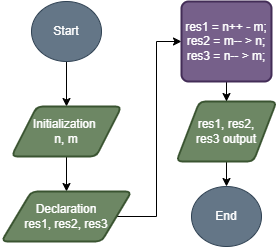

The diagram above was exported from draw.io. Its source (the exported page's mxGraphModel, read from the mxfile embedded in the PNG):
<mxGraphModel dx="751" dy="501" grid="1" gridSize="10" guides="1" tooltips="1" connect="1" arrows="1" fold="1" page="1" pageScale="1" pageWidth="827" pageHeight="1169" math="0" shadow="0">
  <root>
    <mxCell id="0" />
    <mxCell id="1" parent="0" />
    <mxCell id="XwvLUHMWpGhu7mFcBiJz-8" style="edgeStyle=orthogonalEdgeStyle;rounded=0;orthogonalLoop=1;jettySize=auto;html=1;exitX=0.5;exitY=1;exitDx=0;exitDy=0;entryX=0.5;entryY=0;entryDx=0;entryDy=0;" edge="1" parent="1" source="XwvLUHMWpGhu7mFcBiJz-1" target="XwvLUHMWpGhu7mFcBiJz-3">
      <mxGeometry relative="1" as="geometry" />
    </mxCell>
    <mxCell id="XwvLUHMWpGhu7mFcBiJz-1" value="Start" style="ellipse;whiteSpace=wrap;html=1;fillColor=#647687;fontColor=#ffffff;strokeColor=#314354;" vertex="1" parent="1">
      <mxGeometry x="290" y="30" width="70" height="60" as="geometry" />
    </mxCell>
    <mxCell id="XwvLUHMWpGhu7mFcBiJz-2" value="End" style="ellipse;whiteSpace=wrap;html=1;fillColor=#647687;fontColor=#ffffff;strokeColor=#314354;" vertex="1" parent="1">
      <mxGeometry x="450" y="215" width="70" height="60" as="geometry" />
    </mxCell>
    <mxCell id="XwvLUHMWpGhu7mFcBiJz-9" style="edgeStyle=orthogonalEdgeStyle;rounded=0;orthogonalLoop=1;jettySize=auto;html=1;exitX=0.5;exitY=1;exitDx=0;exitDy=0;entryX=0.5;entryY=0;entryDx=0;entryDy=0;" edge="1" parent="1" source="XwvLUHMWpGhu7mFcBiJz-3" target="XwvLUHMWpGhu7mFcBiJz-4">
      <mxGeometry relative="1" as="geometry" />
    </mxCell>
    <mxCell id="XwvLUHMWpGhu7mFcBiJz-3" value="Initialization&amp;nbsp;&lt;div&gt;n, m&lt;/div&gt;" style="shape=parallelogram;html=1;strokeWidth=2;perimeter=parallelogramPerimeter;whiteSpace=wrap;rounded=1;arcSize=12;size=0.23;fillColor=#6d8764;fontColor=#ffffff;strokeColor=#3A5431;" vertex="1" parent="1">
      <mxGeometry x="270" y="135" width="110" height="50" as="geometry" />
    </mxCell>
    <mxCell id="XwvLUHMWpGhu7mFcBiJz-10" style="edgeStyle=orthogonalEdgeStyle;rounded=0;orthogonalLoop=1;jettySize=auto;html=1;exitX=1;exitY=0.5;exitDx=0;exitDy=0;entryX=0;entryY=0.5;entryDx=0;entryDy=0;" edge="1" parent="1" source="XwvLUHMWpGhu7mFcBiJz-4" target="XwvLUHMWpGhu7mFcBiJz-6">
      <mxGeometry relative="1" as="geometry" />
    </mxCell>
    <mxCell id="XwvLUHMWpGhu7mFcBiJz-4" value="Declaration&lt;div&gt;res1, res2, res3&lt;/div&gt;" style="shape=parallelogram;html=1;strokeWidth=2;perimeter=parallelogramPerimeter;whiteSpace=wrap;rounded=1;arcSize=12;size=0.23;fillColor=#6d8764;fontColor=#ffffff;strokeColor=#3A5431;" vertex="1" parent="1">
      <mxGeometry x="260" y="220" width="130" height="50" as="geometry" />
    </mxCell>
    <mxCell id="XwvLUHMWpGhu7mFcBiJz-11" style="edgeStyle=orthogonalEdgeStyle;rounded=0;orthogonalLoop=1;jettySize=auto;html=1;exitX=0.5;exitY=1;exitDx=0;exitDy=0;" edge="1" parent="1" source="XwvLUHMWpGhu7mFcBiJz-6" target="XwvLUHMWpGhu7mFcBiJz-7">
      <mxGeometry relative="1" as="geometry" />
    </mxCell>
    <mxCell id="XwvLUHMWpGhu7mFcBiJz-6" value="res1 = n++ - m; res2 = m-- &amp;gt; n; res3 = n-- &amp;gt; m;" style="rounded=1;whiteSpace=wrap;html=1;absoluteArcSize=1;arcSize=14;strokeWidth=2;fillColor=#76608a;fontColor=#ffffff;strokeColor=#432D57;" vertex="1" parent="1">
      <mxGeometry x="440" y="30" width="90" height="80" as="geometry" />
    </mxCell>
    <mxCell id="XwvLUHMWpGhu7mFcBiJz-12" style="edgeStyle=orthogonalEdgeStyle;rounded=0;orthogonalLoop=1;jettySize=auto;html=1;exitX=0.5;exitY=1;exitDx=0;exitDy=0;entryX=0.5;entryY=0;entryDx=0;entryDy=0;" edge="1" parent="1" source="XwvLUHMWpGhu7mFcBiJz-7" target="XwvLUHMWpGhu7mFcBiJz-2">
      <mxGeometry relative="1" as="geometry" />
    </mxCell>
    <mxCell id="XwvLUHMWpGhu7mFcBiJz-7" value="res1, res2,&lt;div&gt;res3 output&lt;/div&gt;" style="shape=parallelogram;html=1;strokeWidth=2;perimeter=parallelogramPerimeter;whiteSpace=wrap;rounded=1;arcSize=12;size=0.23;fillColor=#6d8764;fontColor=#ffffff;strokeColor=#3A5431;" vertex="1" parent="1">
      <mxGeometry x="435" y="130" width="100" height="60" as="geometry" />
    </mxCell>
  </root>
</mxGraphModel>